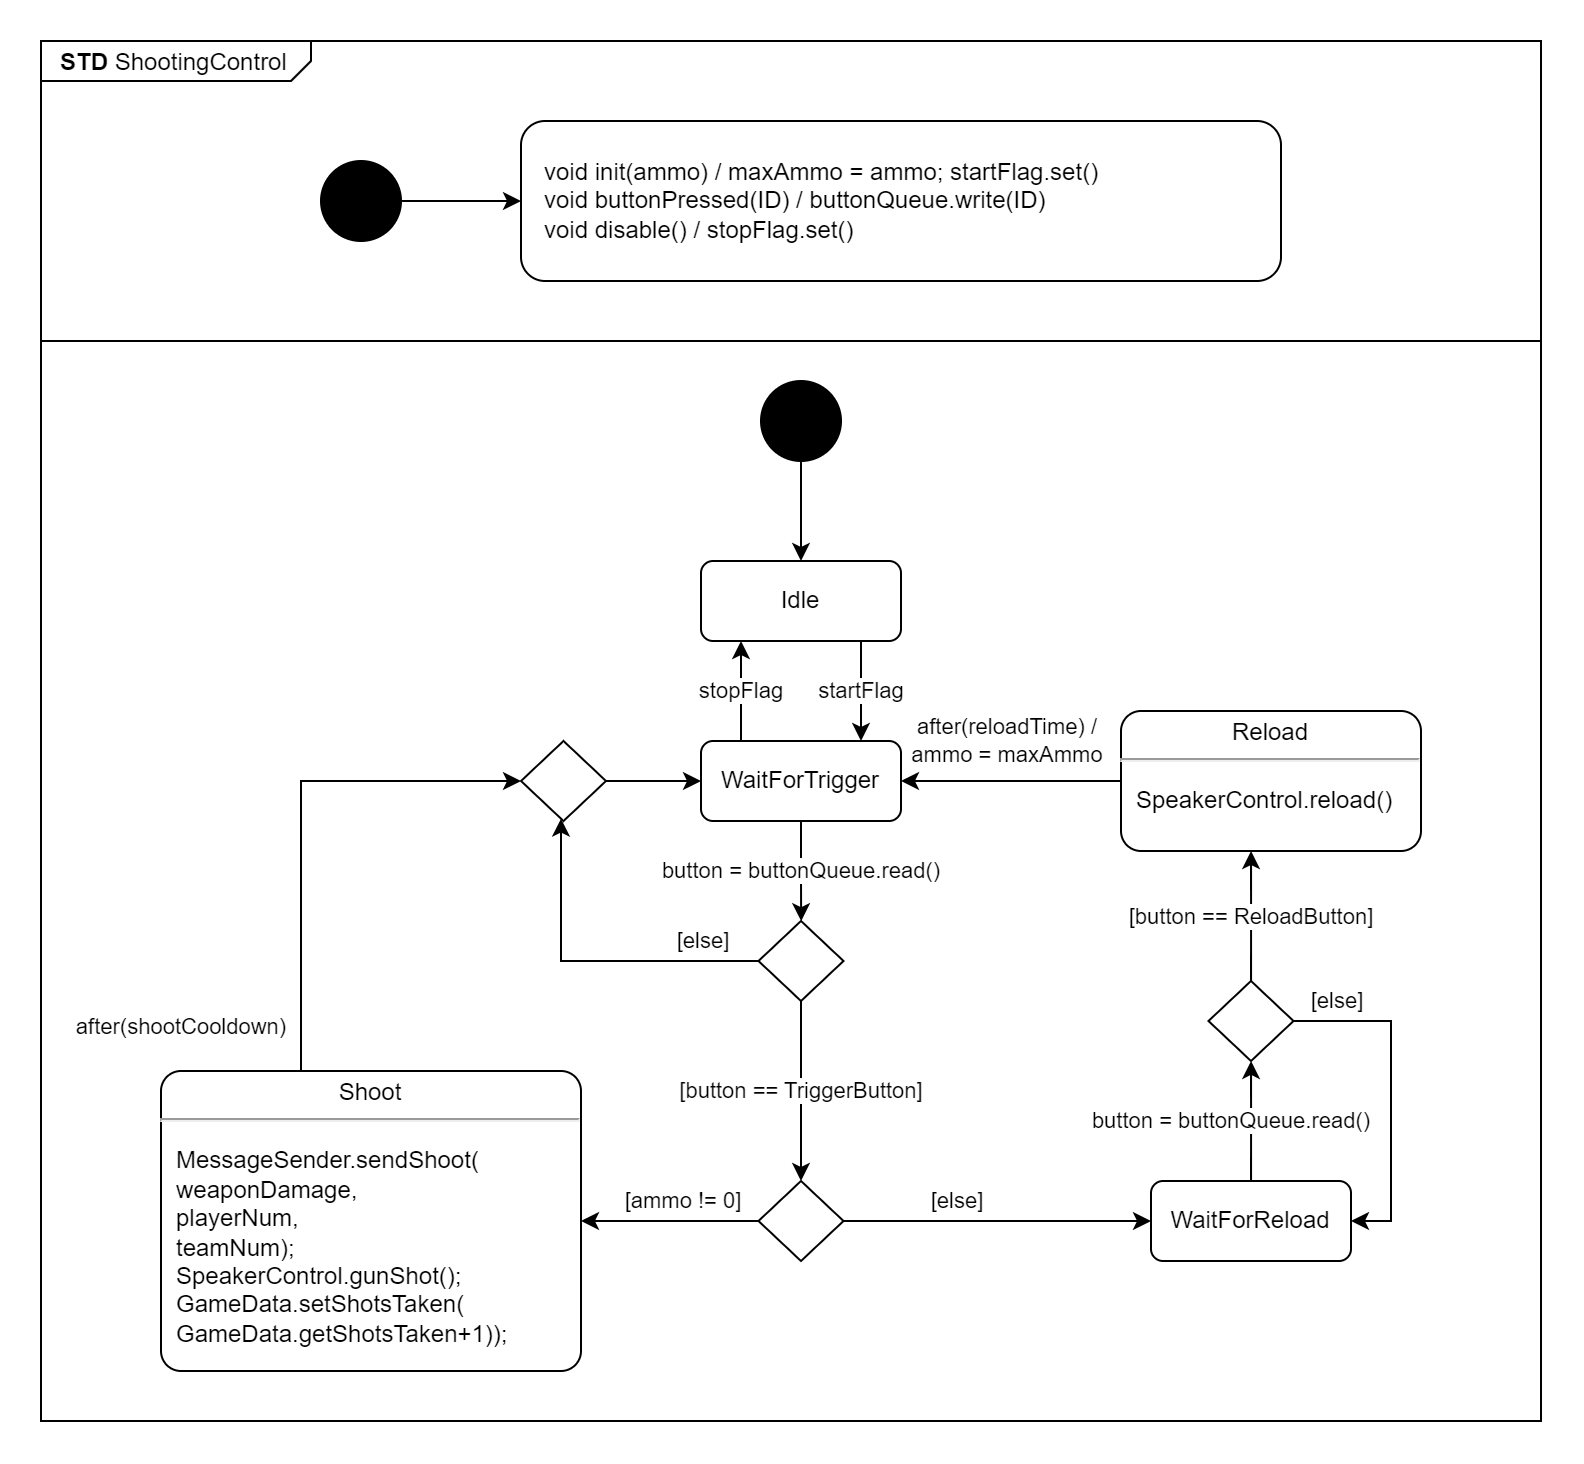

The diagram above was exported from draw.io. Its source (the exported page's mxGraphModel, read from the mxfile embedded in the PNG):
<mxGraphModel dx="528" dy="852" grid="1" gridSize="10" guides="1" tooltips="1" connect="1" arrows="1" fold="1" page="1" pageScale="1" pageWidth="1169" pageHeight="1654" math="0" shadow="0">
  <root>
    <mxCell id="0" />
    <mxCell id="1" parent="0" />
    <mxCell id="N9Q_AhcAN-xkWhXh_RpI-36" value="" style="group" vertex="1" connectable="0" parent="1">
      <mxGeometry x="90" y="80" width="750" height="690" as="geometry" />
    </mxCell>
    <mxCell id="N9Q_AhcAN-xkWhXh_RpI-35" value="" style="rounded=0;whiteSpace=wrap;html=1;" vertex="1" parent="N9Q_AhcAN-xkWhXh_RpI-36">
      <mxGeometry y="150" width="750" height="540" as="geometry" />
    </mxCell>
    <mxCell id="N9Q_AhcAN-xkWhXh_RpI-34" value="&lt;p style=&quot;margin:0px;margin-top:4px;margin-left:10px;text-align:left;&quot;&gt;&lt;b&gt;STD &lt;/b&gt;ShootingControl&lt;/p&gt;" style="html=1;shape=mxgraph.sysml.package;html=1;overflow=fill;whiteSpace=wrap;labelX=135.88;" vertex="1" parent="N9Q_AhcAN-xkWhXh_RpI-36">
      <mxGeometry width="750" height="150" as="geometry" />
    </mxCell>
    <mxCell id="N9Q_AhcAN-xkWhXh_RpI-3" style="edgeStyle=orthogonalEdgeStyle;rounded=0;orthogonalLoop=1;jettySize=auto;html=1;" edge="1" parent="1" source="N9Q_AhcAN-xkWhXh_RpI-1" target="N9Q_AhcAN-xkWhXh_RpI-2">
      <mxGeometry relative="1" as="geometry" />
    </mxCell>
    <mxCell id="N9Q_AhcAN-xkWhXh_RpI-1" value="" style="shape=ellipse;html=1;fillColor=strokeColor;fontSize=18;fontColor=#ffffff;" vertex="1" parent="1">
      <mxGeometry x="230" y="140" width="40" height="40" as="geometry" />
    </mxCell>
    <mxCell id="N9Q_AhcAN-xkWhXh_RpI-2" value="void init(ammo) / maxAmmo = ammo; startFlag.set()&lt;br&gt;void buttonPressed(ID) / buttonQueue.write(ID)&lt;br&gt;void disable() / stopFlag.set()" style="shape=rect;rounded=1;html=1;whiteSpace=wrap;align=left;spacingLeft=10;" vertex="1" parent="1">
      <mxGeometry x="330" y="120" width="380" height="80" as="geometry" />
    </mxCell>
    <mxCell id="N9Q_AhcAN-xkWhXh_RpI-6" style="edgeStyle=orthogonalEdgeStyle;rounded=0;orthogonalLoop=1;jettySize=auto;html=1;" edge="1" parent="1" source="N9Q_AhcAN-xkWhXh_RpI-4" target="N9Q_AhcAN-xkWhXh_RpI-5">
      <mxGeometry relative="1" as="geometry" />
    </mxCell>
    <mxCell id="N9Q_AhcAN-xkWhXh_RpI-4" value="" style="shape=ellipse;html=1;fillColor=strokeColor;fontSize=18;fontColor=#ffffff;" vertex="1" parent="1">
      <mxGeometry x="450" y="250" width="40" height="40" as="geometry" />
    </mxCell>
    <mxCell id="N9Q_AhcAN-xkWhXh_RpI-9" value="startFlag" style="edgeStyle=orthogonalEdgeStyle;rounded=0;orthogonalLoop=1;jettySize=auto;html=1;" edge="1" parent="1" source="N9Q_AhcAN-xkWhXh_RpI-5" target="N9Q_AhcAN-xkWhXh_RpI-8">
      <mxGeometry relative="1" as="geometry">
        <Array as="points">
          <mxPoint x="500" y="410" />
          <mxPoint x="500" y="410" />
        </Array>
      </mxGeometry>
    </mxCell>
    <mxCell id="N9Q_AhcAN-xkWhXh_RpI-5" value="Idle" style="shape=rect;rounded=1;html=1;whiteSpace=wrap;align=center;" vertex="1" parent="1">
      <mxGeometry x="420" y="340" width="100" height="40" as="geometry" />
    </mxCell>
    <mxCell id="N9Q_AhcAN-xkWhXh_RpI-19" value="button = buttonQueue.read()" style="edgeStyle=orthogonalEdgeStyle;rounded=0;orthogonalLoop=1;jettySize=auto;html=1;" edge="1" parent="1" source="N9Q_AhcAN-xkWhXh_RpI-8" target="N9Q_AhcAN-xkWhXh_RpI-17">
      <mxGeometry relative="1" as="geometry" />
    </mxCell>
    <mxCell id="N9Q_AhcAN-xkWhXh_RpI-37" value="stopFlag" style="edgeStyle=orthogonalEdgeStyle;rounded=0;orthogonalLoop=1;jettySize=auto;html=1;" edge="1" parent="1" source="N9Q_AhcAN-xkWhXh_RpI-8" target="N9Q_AhcAN-xkWhXh_RpI-5">
      <mxGeometry relative="1" as="geometry">
        <Array as="points">
          <mxPoint x="440" y="420" />
          <mxPoint x="440" y="420" />
        </Array>
      </mxGeometry>
    </mxCell>
    <mxCell id="N9Q_AhcAN-xkWhXh_RpI-8" value="WaitForTrigger" style="shape=rect;rounded=1;html=1;whiteSpace=wrap;align=center;" vertex="1" parent="1">
      <mxGeometry x="420" y="430" width="100" height="40" as="geometry" />
    </mxCell>
    <mxCell id="N9Q_AhcAN-xkWhXh_RpI-14" value="[ammo != 0]" style="edgeStyle=orthogonalEdgeStyle;rounded=0;orthogonalLoop=1;jettySize=auto;html=1;" edge="1" parent="1" source="N9Q_AhcAN-xkWhXh_RpI-11" target="N9Q_AhcAN-xkWhXh_RpI-13">
      <mxGeometry x="-0.1429" y="-10" relative="1" as="geometry">
        <mxPoint as="offset" />
      </mxGeometry>
    </mxCell>
    <mxCell id="N9Q_AhcAN-xkWhXh_RpI-16" value="[else]" style="edgeStyle=orthogonalEdgeStyle;rounded=0;orthogonalLoop=1;jettySize=auto;html=1;" edge="1" parent="1" source="N9Q_AhcAN-xkWhXh_RpI-11" target="N9Q_AhcAN-xkWhXh_RpI-22">
      <mxGeometry x="-0.2632" y="10" relative="1" as="geometry">
        <mxPoint as="offset" />
      </mxGeometry>
    </mxCell>
    <mxCell id="N9Q_AhcAN-xkWhXh_RpI-11" value="" style="rhombus;whiteSpace=wrap;html=1;" vertex="1" parent="1">
      <mxGeometry x="448.75" y="650" width="42.5" height="40" as="geometry" />
    </mxCell>
    <mxCell id="N9Q_AhcAN-xkWhXh_RpI-30" value="after(shootCooldown)" style="edgeStyle=orthogonalEdgeStyle;rounded=0;orthogonalLoop=1;jettySize=auto;html=1;" edge="1" parent="1" source="N9Q_AhcAN-xkWhXh_RpI-13" target="N9Q_AhcAN-xkWhXh_RpI-31">
      <mxGeometry x="-0.8286" y="60" relative="1" as="geometry">
        <Array as="points">
          <mxPoint x="220" y="450" />
        </Array>
        <mxPoint as="offset" />
      </mxGeometry>
    </mxCell>
    <mxCell id="N9Q_AhcAN-xkWhXh_RpI-13" value="&lt;p style=&quot;margin:0px;margin-top:4px;text-align:center;&quot;&gt;Shoot&lt;/p&gt;&lt;hr&gt;&lt;p&gt;&lt;/p&gt;&lt;p style=&quot;margin:0px;margin-left:8px;text-align:left;&quot;&gt;MessageSender.sendShoot(&lt;/p&gt;&lt;p style=&quot;margin:0px;margin-left:8px;text-align:left;&quot;&gt;weaponDamage,&lt;/p&gt;&lt;p style=&quot;margin:0px;margin-left:8px;text-align:left;&quot;&gt;&lt;span style=&quot;background-color: initial;&quot;&gt;playerNum,&lt;/span&gt;&lt;/p&gt;&lt;p style=&quot;margin:0px;margin-left:8px;text-align:left;&quot;&gt;&lt;span style=&quot;background-color: initial;&quot;&gt;teamNum);&lt;/span&gt;&lt;/p&gt;&lt;p style=&quot;margin:0px;margin-left:8px;text-align:left;&quot;&gt;&lt;span style=&quot;background-color: initial;&quot;&gt;SpeakerControl.gunShot();&lt;/span&gt;&lt;/p&gt;&lt;p style=&quot;margin:0px;margin-left:8px;text-align:left;&quot;&gt;GameData.setShotsTaken(&lt;/p&gt;&lt;p style=&quot;margin:0px;margin-left:8px;text-align:left;&quot;&gt;GameData.getShotsTaken+1));&lt;/p&gt;" style="shape=mxgraph.sysml.simpleState;html=1;overflow=fill;whiteSpace=wrap;align=center;" vertex="1" parent="1">
      <mxGeometry x="150" y="595" width="210" height="150" as="geometry" />
    </mxCell>
    <mxCell id="N9Q_AhcAN-xkWhXh_RpI-21" value="after(reloadTime) / &lt;br&gt;ammo = maxAmmo" style="edgeStyle=orthogonalEdgeStyle;rounded=0;orthogonalLoop=1;jettySize=auto;html=1;" edge="1" parent="1" source="N9Q_AhcAN-xkWhXh_RpI-33" target="N9Q_AhcAN-xkWhXh_RpI-8">
      <mxGeometry x="0.04" y="-20" relative="1" as="geometry">
        <mxPoint x="645" y="450" as="sourcePoint" />
        <Array as="points" />
        <mxPoint as="offset" />
      </mxGeometry>
    </mxCell>
    <mxCell id="N9Q_AhcAN-xkWhXh_RpI-18" value="[button == TriggerButton]" style="edgeStyle=orthogonalEdgeStyle;rounded=0;orthogonalLoop=1;jettySize=auto;html=1;" edge="1" parent="1" source="N9Q_AhcAN-xkWhXh_RpI-17" target="N9Q_AhcAN-xkWhXh_RpI-11">
      <mxGeometry relative="1" as="geometry">
        <mxPoint x="469.99999999999955" y="590" as="sourcePoint" />
      </mxGeometry>
    </mxCell>
    <mxCell id="N9Q_AhcAN-xkWhXh_RpI-20" value="[else]" style="edgeStyle=orthogonalEdgeStyle;rounded=0;orthogonalLoop=1;jettySize=auto;html=1;" edge="1" parent="1" source="N9Q_AhcAN-xkWhXh_RpI-17" target="N9Q_AhcAN-xkWhXh_RpI-31">
      <mxGeometry x="-0.6783" y="-10" relative="1" as="geometry">
        <Array as="points">
          <mxPoint x="350" y="540" />
          <mxPoint x="350" y="450" />
        </Array>
        <mxPoint as="offset" />
      </mxGeometry>
    </mxCell>
    <mxCell id="N9Q_AhcAN-xkWhXh_RpI-17" value="" style="rhombus;whiteSpace=wrap;html=1;" vertex="1" parent="1">
      <mxGeometry x="448.75" y="520" width="42.5" height="40" as="geometry" />
    </mxCell>
    <mxCell id="N9Q_AhcAN-xkWhXh_RpI-27" value="button = buttonQueue.read()" style="edgeStyle=orthogonalEdgeStyle;rounded=0;orthogonalLoop=1;jettySize=auto;html=1;" edge="1" parent="1" source="N9Q_AhcAN-xkWhXh_RpI-22" target="N9Q_AhcAN-xkWhXh_RpI-24">
      <mxGeometry x="-0.002" y="-10" relative="1" as="geometry">
        <mxPoint x="-20" as="offset" />
      </mxGeometry>
    </mxCell>
    <mxCell id="N9Q_AhcAN-xkWhXh_RpI-22" value="WaitForReload" style="shape=rect;rounded=1;html=1;whiteSpace=wrap;align=center;" vertex="1" parent="1">
      <mxGeometry x="645" y="650" width="100" height="40" as="geometry" />
    </mxCell>
    <mxCell id="N9Q_AhcAN-xkWhXh_RpI-25" value="[button == ReloadButton]" style="edgeStyle=orthogonalEdgeStyle;rounded=0;orthogonalLoop=1;jettySize=auto;html=1;" edge="1" parent="1" source="N9Q_AhcAN-xkWhXh_RpI-24" target="N9Q_AhcAN-xkWhXh_RpI-33">
      <mxGeometry relative="1" as="geometry">
        <mxPoint x="695" y="470" as="targetPoint" />
        <Array as="points">
          <mxPoint x="695" y="500" />
          <mxPoint x="695" y="500" />
        </Array>
      </mxGeometry>
    </mxCell>
    <mxCell id="N9Q_AhcAN-xkWhXh_RpI-26" value="[else]" style="edgeStyle=orthogonalEdgeStyle;rounded=0;orthogonalLoop=1;jettySize=auto;html=1;" edge="1" parent="1" source="N9Q_AhcAN-xkWhXh_RpI-24" target="N9Q_AhcAN-xkWhXh_RpI-22">
      <mxGeometry x="-0.748" y="10" relative="1" as="geometry">
        <Array as="points">
          <mxPoint x="765" y="570" />
          <mxPoint x="765" y="670" />
        </Array>
        <mxPoint as="offset" />
      </mxGeometry>
    </mxCell>
    <mxCell id="N9Q_AhcAN-xkWhXh_RpI-24" value="" style="rhombus;whiteSpace=wrap;html=1;" vertex="1" parent="1">
      <mxGeometry x="673.75" y="550" width="42.5" height="40" as="geometry" />
    </mxCell>
    <mxCell id="N9Q_AhcAN-xkWhXh_RpI-32" style="edgeStyle=orthogonalEdgeStyle;rounded=0;orthogonalLoop=1;jettySize=auto;html=1;" edge="1" parent="1" source="N9Q_AhcAN-xkWhXh_RpI-31" target="N9Q_AhcAN-xkWhXh_RpI-8">
      <mxGeometry relative="1" as="geometry" />
    </mxCell>
    <mxCell id="N9Q_AhcAN-xkWhXh_RpI-31" value="" style="rhombus;whiteSpace=wrap;html=1;" vertex="1" parent="1">
      <mxGeometry x="330" y="430" width="42.5" height="40" as="geometry" />
    </mxCell>
    <mxCell id="N9Q_AhcAN-xkWhXh_RpI-33" value="&lt;p style=&quot;margin:0px;margin-top:4px;text-align:center;&quot;&gt;Reload&lt;/p&gt;&lt;hr&gt;&lt;p&gt;&lt;/p&gt;&lt;p style=&quot;margin:0px;margin-left:8px;text-align:left;&quot;&gt;SpeakerControl.reload()&lt;/p&gt;" style="shape=mxgraph.sysml.simpleState;html=1;overflow=fill;whiteSpace=wrap;align=center;" vertex="1" parent="1">
      <mxGeometry x="630" y="415" width="150" height="70" as="geometry" />
    </mxCell>
  </root>
</mxGraphModel>